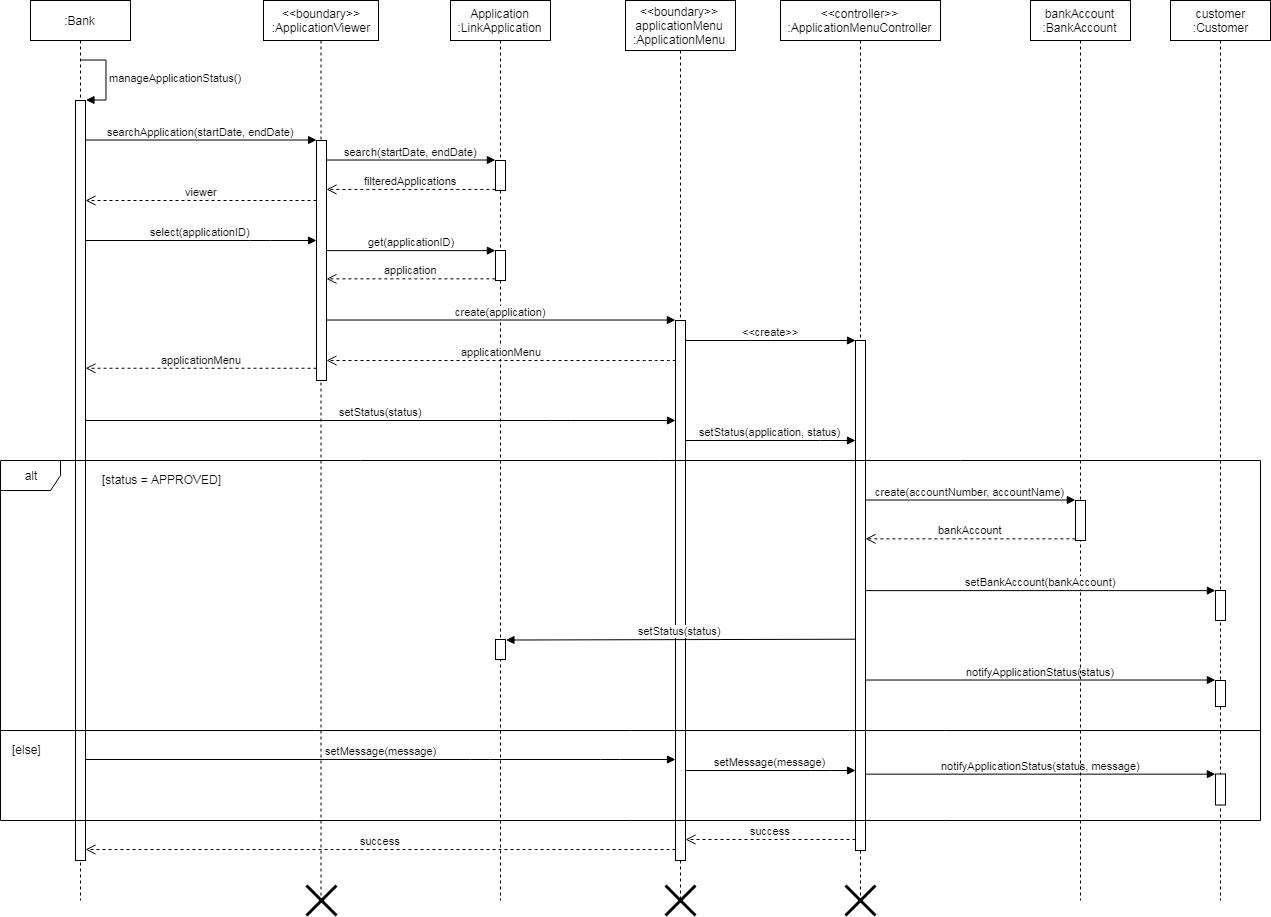

The diagram above was exported from draw.io. Its source (the exported page's mxGraphModel, read from the mxfile embedded in the PNG):
<mxGraphModel dx="1271" dy="524" grid="1" gridSize="10" guides="1" tooltips="1" connect="1" arrows="1" fold="1" page="1" pageScale="1" pageWidth="850" pageHeight="1100" math="0" shadow="0">
  <root>
    <mxCell id="kBHcqRDVJoAOj5ro6vUq-0" />
    <mxCell id="kBHcqRDVJoAOj5ro6vUq-1" parent="kBHcqRDVJoAOj5ro6vUq-0" />
    <mxCell id="dv7s5BCxz0FabHqJj-bk-0" value=":Bank" style="shape=umlLifeline;perimeter=lifelinePerimeter;whiteSpace=wrap;html=1;container=1;collapsible=0;recursiveResize=0;outlineConnect=0;" vertex="1" parent="kBHcqRDVJoAOj5ro6vUq-1">
      <mxGeometry x="70" y="20" width="100" height="900" as="geometry" />
    </mxCell>
    <mxCell id="dv7s5BCxz0FabHqJj-bk-1" value="" style="html=1;points=[];perimeter=orthogonalPerimeter;" vertex="1" parent="dv7s5BCxz0FabHqJj-bk-0">
      <mxGeometry x="45" y="100" width="10" height="760" as="geometry" />
    </mxCell>
    <mxCell id="dv7s5BCxz0FabHqJj-bk-2" value="&lt;span&gt;manageApplicationStatus()&lt;/span&gt;" style="edgeStyle=orthogonalEdgeStyle;html=1;align=left;spacingLeft=2;endArrow=block;rounded=0;entryX=1;entryY=0;" edge="1" parent="dv7s5BCxz0FabHqJj-bk-0" target="dv7s5BCxz0FabHqJj-bk-1">
      <mxGeometry relative="1" as="geometry">
        <mxPoint x="50" y="60" as="sourcePoint" />
        <Array as="points">
          <mxPoint x="75" y="60" />
          <mxPoint x="75" y="100" />
        </Array>
      </mxGeometry>
    </mxCell>
    <mxCell id="dv7s5BCxz0FabHqJj-bk-3" value="&amp;lt;&amp;lt;boundary&amp;gt;&amp;gt;&lt;br&gt;:ApplicationViewer" style="shape=umlLifeline;perimeter=lifelinePerimeter;whiteSpace=wrap;html=1;container=1;collapsible=0;recursiveResize=0;outlineConnect=0;" vertex="1" parent="kBHcqRDVJoAOj5ro6vUq-1">
      <mxGeometry x="303" y="20" width="115" height="900" as="geometry" />
    </mxCell>
    <mxCell id="dv7s5BCxz0FabHqJj-bk-4" value="" style="html=1;points=[];perimeter=orthogonalPerimeter;" vertex="1" parent="dv7s5BCxz0FabHqJj-bk-3">
      <mxGeometry x="53" y="140" width="10" height="240" as="geometry" />
    </mxCell>
    <mxCell id="dv7s5BCxz0FabHqJj-bk-5" value="&lt;span&gt;searchApplication(startDate, endDate)&lt;br&gt;&lt;/span&gt;" style="html=1;verticalAlign=bottom;endArrow=block;entryX=0;entryY=0;" edge="1" parent="kBHcqRDVJoAOj5ro6vUq-1" source="dv7s5BCxz0FabHqJj-bk-1" target="dv7s5BCxz0FabHqJj-bk-4">
      <mxGeometry relative="1" as="geometry">
        <mxPoint x="365" y="140" as="sourcePoint" />
      </mxGeometry>
    </mxCell>
    <mxCell id="dv7s5BCxz0FabHqJj-bk-6" value="applicationMenu" style="html=1;verticalAlign=bottom;endArrow=open;dashed=1;endSize=8;exitX=0;exitY=0.95;" edge="1" parent="kBHcqRDVJoAOj5ro6vUq-1" source="dv7s5BCxz0FabHqJj-bk-4" target="dv7s5BCxz0FabHqJj-bk-1">
      <mxGeometry relative="1" as="geometry">
        <mxPoint x="365" y="216" as="targetPoint" />
      </mxGeometry>
    </mxCell>
    <mxCell id="dv7s5BCxz0FabHqJj-bk-7" value="Application&lt;br&gt;:LinkApplication" style="shape=umlLifeline;perimeter=lifelinePerimeter;whiteSpace=wrap;html=1;container=1;collapsible=0;recursiveResize=0;outlineConnect=0;" vertex="1" parent="kBHcqRDVJoAOj5ro6vUq-1">
      <mxGeometry x="490" y="20" width="100" height="900" as="geometry" />
    </mxCell>
    <mxCell id="dv7s5BCxz0FabHqJj-bk-8" value="" style="html=1;points=[];perimeter=orthogonalPerimeter;" vertex="1" parent="dv7s5BCxz0FabHqJj-bk-7">
      <mxGeometry x="45" y="250" width="10" height="30" as="geometry" />
    </mxCell>
    <mxCell id="79lQ2MEvSzeZnnSbFMgP-2" value="" style="html=1;points=[];perimeter=orthogonalPerimeter;" vertex="1" parent="dv7s5BCxz0FabHqJj-bk-7">
      <mxGeometry x="45" y="639" width="10" height="20" as="geometry" />
    </mxCell>
    <mxCell id="Fdj01ormjpJQy4aFNDeI-0" value="" style="html=1;points=[];perimeter=orthogonalPerimeter;" vertex="1" parent="dv7s5BCxz0FabHqJj-bk-7">
      <mxGeometry x="45" y="160" width="10" height="30" as="geometry" />
    </mxCell>
    <mxCell id="dv7s5BCxz0FabHqJj-bk-9" value="get(applicationID)" style="html=1;verticalAlign=bottom;endArrow=block;entryX=0;entryY=0;" edge="1" parent="kBHcqRDVJoAOj5ro6vUq-1" source="dv7s5BCxz0FabHqJj-bk-4" target="dv7s5BCxz0FabHqJj-bk-8">
      <mxGeometry relative="1" as="geometry">
        <mxPoint x="525" y="205" as="sourcePoint" />
      </mxGeometry>
    </mxCell>
    <mxCell id="dv7s5BCxz0FabHqJj-bk-10" value="application" style="html=1;verticalAlign=bottom;endArrow=open;dashed=1;endSize=8;exitX=0;exitY=0.95;" edge="1" parent="kBHcqRDVJoAOj5ro6vUq-1" source="dv7s5BCxz0FabHqJj-bk-8" target="dv7s5BCxz0FabHqJj-bk-4">
      <mxGeometry relative="1" as="geometry">
        <mxPoint x="685" y="281" as="targetPoint" />
      </mxGeometry>
    </mxCell>
    <mxCell id="IriqKWSY0kdKQfzQdfxV-0" value="viewer" style="html=1;verticalAlign=bottom;endArrow=open;dashed=1;endSize=8;" edge="1" parent="kBHcqRDVJoAOj5ro6vUq-1" source="dv7s5BCxz0FabHqJj-bk-4" target="dv7s5BCxz0FabHqJj-bk-1">
      <mxGeometry relative="1" as="geometry">
        <mxPoint x="120" y="210.16666666666674" as="targetPoint" />
        <mxPoint x="350.8333333333335" y="210.16666666666674" as="sourcePoint" />
        <Array as="points">
          <mxPoint x="320" y="220" />
        </Array>
      </mxGeometry>
    </mxCell>
    <mxCell id="jGgOHlPNxJL632RA6wQW-0" value="&lt;span&gt;select(applicationID)&lt;br&gt;&lt;/span&gt;" style="html=1;verticalAlign=bottom;endArrow=block;" edge="1" parent="kBHcqRDVJoAOj5ro6vUq-1" source="dv7s5BCxz0FabHqJj-bk-1" target="dv7s5BCxz0FabHqJj-bk-4">
      <mxGeometry relative="1" as="geometry">
        <mxPoint x="135" y="169.66666666666674" as="sourcePoint" />
        <mxPoint x="365.8333333333335" y="169.66666666666674" as="targetPoint" />
        <Array as="points">
          <mxPoint x="300" y="260" />
        </Array>
      </mxGeometry>
    </mxCell>
    <mxCell id="dtFd7PjCvGG5tIZdz81R-0" value="&amp;lt;&amp;lt;boundary&amp;gt;&amp;gt;&lt;br&gt;applicationMenu&lt;br&gt;:ApplicationMenu" style="html=1;points=[];perimeter=orthogonalPerimeter;shape=umlLifeline;participant=label;fontFamily=Helvetica;fontSize=12;fontColor=#000000;align=center;strokeColor=#000000;fillColor=#ffffff;recursiveResize=0;container=1;collapsible=0;size=50;" vertex="1" parent="kBHcqRDVJoAOj5ro6vUq-1">
      <mxGeometry x="665" y="20" width="110" height="900" as="geometry" />
    </mxCell>
    <mxCell id="QlKhAOluSVeI02CzEiZ3-0" value="" style="html=1;points=[];perimeter=orthogonalPerimeter;" vertex="1" parent="dtFd7PjCvGG5tIZdz81R-0">
      <mxGeometry x="50" y="320" width="10" height="540" as="geometry" />
    </mxCell>
    <mxCell id="QlKhAOluSVeI02CzEiZ3-1" value="create(application)" style="html=1;verticalAlign=bottom;endArrow=block;entryX=0;entryY=0;" edge="1" target="QlKhAOluSVeI02CzEiZ3-0" parent="kBHcqRDVJoAOj5ro6vUq-1" source="dv7s5BCxz0FabHqJj-bk-4">
      <mxGeometry relative="1" as="geometry">
        <mxPoint x="670" y="340" as="sourcePoint" />
      </mxGeometry>
    </mxCell>
    <mxCell id="QlKhAOluSVeI02CzEiZ3-2" value="applicationMenu" style="html=1;verticalAlign=bottom;endArrow=open;dashed=1;endSize=8;" edge="1" source="QlKhAOluSVeI02CzEiZ3-0" parent="kBHcqRDVJoAOj5ro6vUq-1" target="dv7s5BCxz0FabHqJj-bk-4">
      <mxGeometry relative="1" as="geometry">
        <mxPoint x="670" y="416" as="targetPoint" />
        <mxPoint x="741" y="374" as="sourcePoint" />
        <Array as="points">
          <mxPoint x="710" y="380" />
          <mxPoint x="690" y="380" />
        </Array>
      </mxGeometry>
    </mxCell>
    <mxCell id="QlKhAOluSVeI02CzEiZ3-4" value="setStatus(status)" style="html=1;verticalAlign=bottom;endArrow=block;" edge="1" parent="kBHcqRDVJoAOj5ro6vUq-1" source="dv7s5BCxz0FabHqJj-bk-1" target="QlKhAOluSVeI02CzEiZ3-0">
      <mxGeometry relative="1" as="geometry">
        <mxPoint x="315.5" y="439.66666666666674" as="sourcePoint" />
        <mxPoint x="715" y="440" as="targetPoint" />
        <Array as="points">
          <mxPoint x="600" y="440" />
        </Array>
      </mxGeometry>
    </mxCell>
    <mxCell id="QlKhAOluSVeI02CzEiZ3-8" value="&amp;lt;&amp;lt;controller&amp;gt;&amp;gt;&lt;br&gt;:ApplicationMenuController" style="shape=umlLifeline;perimeter=lifelinePerimeter;whiteSpace=wrap;html=1;container=1;collapsible=0;recursiveResize=0;outlineConnect=0;" vertex="1" parent="kBHcqRDVJoAOj5ro6vUq-1">
      <mxGeometry x="820" y="20" width="160" height="900" as="geometry" />
    </mxCell>
    <mxCell id="hBcrN0bqr4KpG19Jr9m6-0" value="" style="html=1;points=[];perimeter=orthogonalPerimeter;" vertex="1" parent="QlKhAOluSVeI02CzEiZ3-8">
      <mxGeometry x="75" y="340" width="10" height="510" as="geometry" />
    </mxCell>
    <mxCell id="QlKhAOluSVeI02CzEiZ3-13" value="setMessage(message)" style="html=1;verticalAlign=bottom;endArrow=block;" edge="1" parent="kBHcqRDVJoAOj5ro6vUq-1">
      <mxGeometry width="80" relative="1" as="geometry">
        <mxPoint x="125" y="779" as="sourcePoint" />
        <mxPoint x="715" y="779" as="targetPoint" />
        <Array as="points">
          <mxPoint x="520" y="779" />
          <mxPoint x="650" y="779" />
        </Array>
      </mxGeometry>
    </mxCell>
    <mxCell id="hBcrN0bqr4KpG19Jr9m6-1" value="&amp;lt;&amp;lt;create&amp;gt;&amp;gt;" style="html=1;verticalAlign=bottom;endArrow=block;" edge="1" target="hBcrN0bqr4KpG19Jr9m6-0" parent="kBHcqRDVJoAOj5ro6vUq-1" source="QlKhAOluSVeI02CzEiZ3-0">
      <mxGeometry relative="1" as="geometry">
        <mxPoint x="720" y="570" as="sourcePoint" />
        <Array as="points">
          <mxPoint x="800" y="360" />
        </Array>
      </mxGeometry>
    </mxCell>
    <mxCell id="79lQ2MEvSzeZnnSbFMgP-1" value="setStatus(application, status)" style="html=1;verticalAlign=bottom;endArrow=block;" edge="1" parent="kBHcqRDVJoAOj5ro6vUq-1" source="QlKhAOluSVeI02CzEiZ3-0" target="hBcrN0bqr4KpG19Jr9m6-0">
      <mxGeometry width="80" relative="1" as="geometry">
        <mxPoint x="780" y="460" as="sourcePoint" />
        <mxPoint x="860" y="460" as="targetPoint" />
        <Array as="points">
          <mxPoint x="870" y="460" />
        </Array>
      </mxGeometry>
    </mxCell>
    <mxCell id="79lQ2MEvSzeZnnSbFMgP-3" value="setStatus(status)" style="html=1;verticalAlign=bottom;endArrow=block;entryX=1;entryY=0;" edge="1" target="79lQ2MEvSzeZnnSbFMgP-2" parent="kBHcqRDVJoAOj5ro6vUq-1">
      <mxGeometry relative="1" as="geometry">
        <mxPoint x="895" y="658.7142857142858" as="sourcePoint" />
      </mxGeometry>
    </mxCell>
    <mxCell id="79lQ2MEvSzeZnnSbFMgP-5" value="customer&lt;br&gt;:Customer" style="shape=umlLifeline;perimeter=lifelinePerimeter;whiteSpace=wrap;html=1;container=1;collapsible=0;recursiveResize=0;outlineConnect=0;" vertex="1" parent="kBHcqRDVJoAOj5ro6vUq-1">
      <mxGeometry x="1210" y="20" width="100" height="900" as="geometry" />
    </mxCell>
    <mxCell id="79lQ2MEvSzeZnnSbFMgP-11" value="" style="html=1;points=[];perimeter=orthogonalPerimeter;" vertex="1" parent="79lQ2MEvSzeZnnSbFMgP-5">
      <mxGeometry x="45" y="680" width="10" height="26" as="geometry" />
    </mxCell>
    <mxCell id="79lQ2MEvSzeZnnSbFMgP-17" value="" style="html=1;points=[];perimeter=orthogonalPerimeter;" vertex="1" parent="79lQ2MEvSzeZnnSbFMgP-5">
      <mxGeometry x="45" y="773.5" width="10" height="31" as="geometry" />
    </mxCell>
    <mxCell id="YJezwu-SVSZZAqSz4Vmz-3" value="" style="html=1;points=[];perimeter=orthogonalPerimeter;" vertex="1" parent="79lQ2MEvSzeZnnSbFMgP-5">
      <mxGeometry x="45" y="590" width="10" height="30" as="geometry" />
    </mxCell>
    <mxCell id="79lQ2MEvSzeZnnSbFMgP-12" value="notifyApplicationStatus(status)" style="html=1;verticalAlign=bottom;endArrow=block;entryX=0;entryY=0;" edge="1" target="79lQ2MEvSzeZnnSbFMgP-11" parent="kBHcqRDVJoAOj5ro6vUq-1" source="hBcrN0bqr4KpG19Jr9m6-0">
      <mxGeometry relative="1" as="geometry">
        <mxPoint x="905" y="724.4285714285716" as="sourcePoint" />
      </mxGeometry>
    </mxCell>
    <mxCell id="79lQ2MEvSzeZnnSbFMgP-16" value="setMessage(message)" style="html=1;verticalAlign=bottom;endArrow=block;" edge="1" parent="kBHcqRDVJoAOj5ro6vUq-1" source="QlKhAOluSVeI02CzEiZ3-0" target="hBcrN0bqr4KpG19Jr9m6-0">
      <mxGeometry width="80" relative="1" as="geometry">
        <mxPoint x="725" y="799" as="sourcePoint" />
        <mxPoint x="895" y="799" as="targetPoint" />
        <Array as="points">
          <mxPoint x="860" y="790" />
        </Array>
      </mxGeometry>
    </mxCell>
    <mxCell id="79lQ2MEvSzeZnnSbFMgP-18" value="notifyApplicationStatus(status, message)" style="html=1;verticalAlign=bottom;endArrow=block;entryX=0;entryY=0;" edge="1" target="79lQ2MEvSzeZnnSbFMgP-17" parent="kBHcqRDVJoAOj5ro6vUq-1" source="hBcrN0bqr4KpG19Jr9m6-0">
      <mxGeometry relative="1" as="geometry">
        <mxPoint x="905" y="808.7142857142858" as="sourcePoint" />
      </mxGeometry>
    </mxCell>
    <mxCell id="nQa6bIcsMyU6DJ_uHOJ5-2" value="success" style="html=1;verticalAlign=bottom;endArrow=open;dashed=1;endSize=8;" edge="1" parent="kBHcqRDVJoAOj5ro6vUq-1">
      <mxGeometry relative="1" as="geometry">
        <mxPoint x="895" y="859" as="sourcePoint" />
        <mxPoint x="725" y="859" as="targetPoint" />
        <Array as="points">
          <mxPoint x="870" y="859" />
        </Array>
      </mxGeometry>
    </mxCell>
    <mxCell id="nQa6bIcsMyU6DJ_uHOJ5-4" value="success" style="html=1;verticalAlign=bottom;endArrow=open;dashed=1;endSize=8;" edge="1" parent="kBHcqRDVJoAOj5ro6vUq-1">
      <mxGeometry relative="1" as="geometry">
        <mxPoint x="715" y="869" as="sourcePoint" />
        <mxPoint x="125" y="869" as="targetPoint" />
        <Array as="points">
          <mxPoint x="585" y="869" />
          <mxPoint x="480" y="869" />
        </Array>
      </mxGeometry>
    </mxCell>
    <mxCell id="Fdj01ormjpJQy4aFNDeI-1" value="search(startDate, endDate)" style="html=1;verticalAlign=bottom;endArrow=block;entryX=0;entryY=0;" edge="1" target="Fdj01ormjpJQy4aFNDeI-0" parent="kBHcqRDVJoAOj5ro6vUq-1" source="dv7s5BCxz0FabHqJj-bk-4">
      <mxGeometry relative="1" as="geometry">
        <mxPoint x="465" y="180" as="sourcePoint" />
      </mxGeometry>
    </mxCell>
    <mxCell id="Fdj01ormjpJQy4aFNDeI-2" value="filteredApplications" style="html=1;verticalAlign=bottom;endArrow=open;dashed=1;endSize=8;exitX=0;exitY=0.95;" edge="1" source="Fdj01ormjpJQy4aFNDeI-0" parent="kBHcqRDVJoAOj5ro6vUq-1" target="dv7s5BCxz0FabHqJj-bk-4">
      <mxGeometry relative="1" as="geometry">
        <mxPoint x="465" y="256" as="targetPoint" />
      </mxGeometry>
    </mxCell>
    <mxCell id="YR20_vf4nVFgXZOdrKBf-1" value="bankAccount&lt;br&gt;:BankAccount" style="shape=umlLifeline;perimeter=lifelinePerimeter;whiteSpace=wrap;html=1;container=1;collapsible=0;recursiveResize=0;outlineConnect=0;" vertex="1" parent="kBHcqRDVJoAOj5ro6vUq-1">
      <mxGeometry x="1070" y="20" width="100" height="900" as="geometry" />
    </mxCell>
    <mxCell id="YJezwu-SVSZZAqSz4Vmz-0" value="" style="html=1;points=[];perimeter=orthogonalPerimeter;" vertex="1" parent="YR20_vf4nVFgXZOdrKBf-1">
      <mxGeometry x="45" y="500" width="10" height="40" as="geometry" />
    </mxCell>
    <mxCell id="YJezwu-SVSZZAqSz4Vmz-1" value="create(accountNumber, accountName)" style="html=1;verticalAlign=bottom;endArrow=block;entryX=0;entryY=0;" edge="1" target="YJezwu-SVSZZAqSz4Vmz-0" parent="kBHcqRDVJoAOj5ro6vUq-1" source="hBcrN0bqr4KpG19Jr9m6-0">
      <mxGeometry relative="1" as="geometry">
        <mxPoint x="1005" y="530" as="sourcePoint" />
      </mxGeometry>
    </mxCell>
    <mxCell id="YJezwu-SVSZZAqSz4Vmz-2" value="bankAccount" style="html=1;verticalAlign=bottom;endArrow=open;dashed=1;endSize=8;exitX=0;exitY=0.95;" edge="1" source="YJezwu-SVSZZAqSz4Vmz-0" parent="kBHcqRDVJoAOj5ro6vUq-1" target="hBcrN0bqr4KpG19Jr9m6-0">
      <mxGeometry relative="1" as="geometry">
        <mxPoint x="1045" y="606" as="targetPoint" />
      </mxGeometry>
    </mxCell>
    <mxCell id="YJezwu-SVSZZAqSz4Vmz-4" value="setBankAccount(bankAccount)" style="html=1;verticalAlign=bottom;endArrow=block;entryX=0;entryY=0;" edge="1" target="YJezwu-SVSZZAqSz4Vmz-3" parent="kBHcqRDVJoAOj5ro6vUq-1" source="hBcrN0bqr4KpG19Jr9m6-0">
      <mxGeometry relative="1" as="geometry">
        <mxPoint x="1245" y="599" as="sourcePoint" />
      </mxGeometry>
    </mxCell>
    <mxCell id="i14Q2B-Xk5qfAEqbEoP9-2" value="" style="line;strokeWidth=1;fillColor=none;align=left;verticalAlign=middle;spacingTop=-1;spacingLeft=3;spacingRight=3;rotatable=0;labelPosition=right;points=[];portConstraint=eastwest;" vertex="1" parent="kBHcqRDVJoAOj5ro6vUq-1">
      <mxGeometry x="40" y="746" width="1260" height="8" as="geometry" />
    </mxCell>
    <mxCell id="i14Q2B-Xk5qfAEqbEoP9-4" value="[status = APPROVED]" style="text;html=1;resizable=0;points=[];autosize=1;align=left;verticalAlign=top;spacingTop=-4;" vertex="1" parent="kBHcqRDVJoAOj5ro6vUq-1">
      <mxGeometry x="140" y="490" width="130" height="20" as="geometry" />
    </mxCell>
    <mxCell id="i14Q2B-Xk5qfAEqbEoP9-5" value="[else]" style="text;html=1;resizable=0;points=[];autosize=1;align=left;verticalAlign=top;spacingTop=-4;" vertex="1" parent="kBHcqRDVJoAOj5ro6vUq-1">
      <mxGeometry x="50" y="760" width="40" height="20" as="geometry" />
    </mxCell>
    <mxCell id="xh_jiqdxodB2Ei21RqU3-0" value="" style="shape=umlDestroy;whiteSpace=wrap;html=1;strokeWidth=3;" vertex="1" parent="kBHcqRDVJoAOj5ro6vUq-1">
      <mxGeometry x="346" y="905" width="30" height="30" as="geometry" />
    </mxCell>
    <mxCell id="xh_jiqdxodB2Ei21RqU3-1" value="" style="shape=umlDestroy;whiteSpace=wrap;html=1;strokeWidth=3;" vertex="1" parent="kBHcqRDVJoAOj5ro6vUq-1">
      <mxGeometry x="705" y="905" width="30" height="30" as="geometry" />
    </mxCell>
    <mxCell id="xh_jiqdxodB2Ei21RqU3-2" value="" style="shape=umlDestroy;whiteSpace=wrap;html=1;strokeWidth=3;" vertex="1" parent="kBHcqRDVJoAOj5ro6vUq-1">
      <mxGeometry x="885" y="905" width="30" height="30" as="geometry" />
    </mxCell>
    <mxCell id="f-Q8VOoHMrhcOhnJEvYG-0" value="alt" style="shape=umlFrame;whiteSpace=wrap;html=1;" vertex="1" parent="kBHcqRDVJoAOj5ro6vUq-1">
      <mxGeometry x="40" y="480" width="1260" height="360" as="geometry" />
    </mxCell>
  </root>
</mxGraphModel>